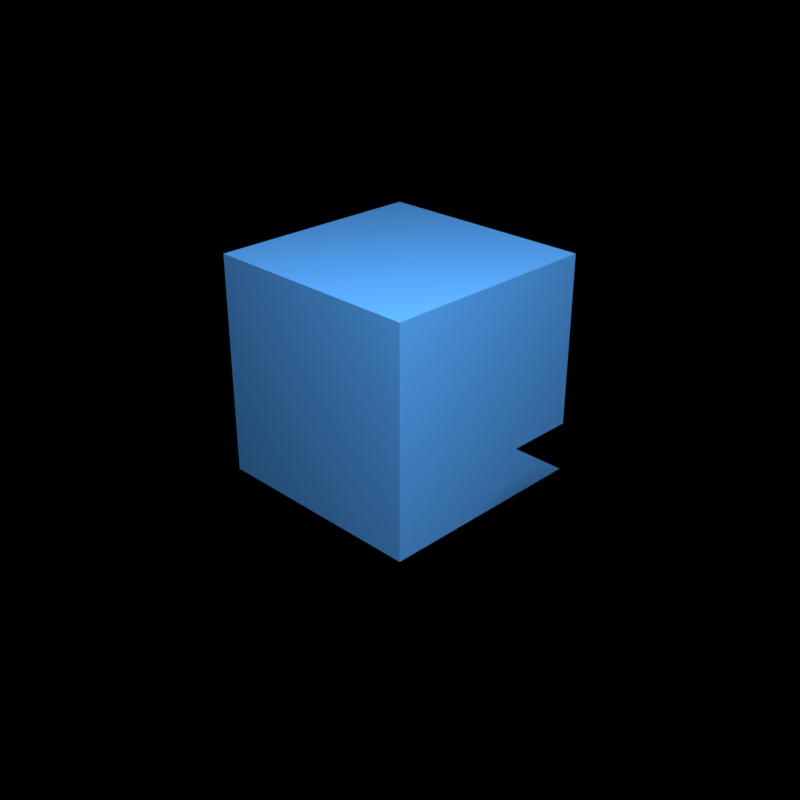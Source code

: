# Source: base.blend  (saved by Blender 5.3.31; exported with 4.5.12 LTS)
import bpy
from mathutils import Matrix  # noqa: F401  (used for matrix-valued properties, if any)

bpy.ops.wm.read_factory_settings(use_empty=True)
scene = bpy.context.scene
scene.name = 'Scene'

# ---- materials (node trees are filled in below, after node groups)
mat_moblend_basematerial = bpy.data.materials.new('MoBlend_BaseMaterial')

# ---- node groups
ng_moblend_columnchart = bpy.data.node_groups.new('MoBlend_ColumnChart', 'GeometryNodeTree')
_s = ng_moblend_columnchart.interface.new_socket(name='Geometry', in_out='OUTPUT', socket_type='NodeSocketGeometry')
_s = ng_moblend_columnchart.interface.new_socket(name='Geometry', in_out='INPUT', socket_type='NodeSocketGeometry')
_s = ng_moblend_columnchart.interface.new_socket(name='Bar Width', in_out='INPUT', socket_type='NodeSocketFloat')
_s.default_value = 0.4
_s.min_value = 0.05
_s.max_value = 2.0
_N = ng_moblend_columnchart.nodes; _L = ng_moblend_columnchart.links
n0 = _N.new('NodeGroupInput'); n0.name = 'Group Input'; n0.location = (-800, 0)
n1 = _N.new('NodeGroupOutput'); n1.name = 'Group Output'; n1.location = (600, 0)
n2 = _N.new('GeometryNodeMeshCube'); n2.name = 'Cube'; n2.location = (-400, -200)
n3 = _N.new('ShaderNodeCombineXYZ'); n3.name = 'Combine XYZ'; n3.location = (-600, -200)
n3.inputs[2].default_value = 1.0
n4 = _N.new('GeometryNodeInstanceOnPoints'); n4.name = 'Instance on Points'; n4.location = (-100, 0)
n5 = _N.new('GeometryNodeInputNamedAttribute'); n5.name = 'Named Attribute'; n5.location = (-400, 150)
n5.inputs[0].default_value = 'bar_value'
n6 = _N.new('ShaderNodeCombineXYZ'); n6.name = 'Combine XYZ.001'; n6.location = (-100, 200)
n6.inputs[0].default_value = 1.0
n6.inputs[1].default_value = 1.0
n7 = _N.new('GeometryNodeScaleInstances'); n7.name = 'Scale Instances'; n7.location = (200, 0)
n8 = _N.new('ShaderNodeMath'); n8.name = 'Math'; n8.location = (200, 200)
n8.operation = 'MULTIPLY'
n9 = _N.new('ShaderNodeCombineXYZ'); n9.name = 'Combine XYZ.002'; n9.location = (400, 200)
n10 = _N.new('GeometryNodeTranslateInstances'); n10.name = 'Translate Instances'; n10.location = (400, 0)
n11 = _N.new('GeometryNodeRealizeInstances'); n11.name = 'Realize Instances'; n11.location = (600, 0)
_L.new(n0.outputs[1], n3.inputs[0])
_L.new(n0.outputs[1], n3.inputs[1])
_L.new(n3.outputs[0], n2.inputs[0])
_L.new(n0.outputs[0], n4.inputs[0])
_L.new(n2.outputs[0], n4.inputs[2])
_L.new(n5.outputs[0], n6.inputs[2])
_L.new(n4.outputs[0], n7.inputs[0])
_L.new(n6.outputs[0], n7.inputs[2])
_L.new(n5.outputs[0], n8.inputs[0])
_L.new(n8.outputs[0], n9.inputs[2])
_L.new(n7.outputs[0], n10.inputs[0])
_L.new(n9.outputs[0], n10.inputs[2])
_L.new(n10.outputs[0], n11.inputs[0])
_L.new(n11.outputs[0], n1.inputs[0])
n1.is_active_output = True

# ---- material node trees
mat_moblend_basematerial.use_nodes = True; mat_moblend_basematerial.node_tree.nodes.clear()
_N = mat_moblend_basematerial.node_tree.nodes; _L = mat_moblend_basematerial.node_tree.links
n0 = _N.new('ShaderNodeOutputMaterial'); n0.name = 'Material Output'; n0.location = (0, 0)
n1 = _N.new('ShaderNodeBsdfPrincipled'); n1.name = 'Principled BSDF'; n1.location = (0, 0)
n1.inputs[0].default_value = (0.06663, 0.2747, 0.6867, 1.0)
n1.inputs[2].default_value = 0.4
n1.inputs[10].default_value = 0.005
_L.new(n1.outputs[0], n0.inputs[0])
n0.is_active_output = True

# ---- cameras
cam_moblend_camera = bpy.data.cameras.new('MoBlend_Camera')

# ---- lights
light_moblend_keylight = bpy.data.lights.new('MoBlend_KeyLight', 'AREA')
light_moblend_keylight.energy = 300.0
light_moblend_keylight.size = 2.0

# ---- meshes
me_moblend_basecubemesh = bpy.data.meshes.new('MoBlend_BaseCubeMesh')
me_moblend_basecubemesh.from_pydata([(-0.5, -0.5, -0.5), (0.5, -0.5, -0.5), (0.5, 0.5, -0.5), (-0.5, 0.5, -0.5), (-0.5, -0.5, 0.5), (0.5, -0.5, 0.5), (0.5, 0.5, 0.5), (-0.5, 0.5, 0.5)], [], [(0, 1, 2, 3), (4, 5, 6, 7), (0, 1, 5, 4), (2, 3, 7, 6), (1, 2, 6, 5), (0, 3, 7, 4)])
me_moblend_basecubemesh.materials.append(mat_moblend_basematerial)
me_moblend_basecubemesh.update()
me_moblend_columnchartmesh = bpy.data.meshes.new('MoBlend_ColumnChartMesh')
me_moblend_columnchartmesh.from_pydata([(-2.0, 0.0, 0.0), (-1.0, 0.0, 0.0), (0.0, 0.0, 0.0), (1.0, 0.0, 0.0), (2.0, 0.0, 0.0)], [], [])
me_moblend_columnchartmesh.update()

# ---- objects
ob_moblend_basecube = bpy.data.objects.new('MoBlend_BaseCube', me_moblend_basecubemesh)
ob_moblend_camera = bpy.data.objects.new('MoBlend_Camera', cam_moblend_camera)
ob_moblend_keylight = bpy.data.objects.new('MoBlend_KeyLight', light_moblend_keylight)
ob_moblend_columnchart = bpy.data.objects.new('MoBlend_ColumnChart', me_moblend_columnchartmesh)

# ---- transforms, parenting, visibility, modifiers, constraints
ob_moblend_basecube.location = (0.0, 0.0, 0.0)
ob_moblend_camera.location = (3.0, -3.0, 2.0)
ob_moblend_camera.rotation_euler = (1.1, 0.0, 0.785)
ob_moblend_keylight.location = (2.0, -1.5, 3.0)
ob_moblend_columnchart.location = (0.0, 0.0, 0.0)
_m = ob_moblend_columnchart.modifiers.new('MoBlendChart', 'NODES')
_m.node_group = ng_moblend_columnchart

# ---- collection membership
scene.collection.objects.link(ob_moblend_basecube)
scene.collection.objects.link(ob_moblend_camera)
scene.collection.objects.link(ob_moblend_keylight)
scene.collection.objects.link(ob_moblend_columnchart)

# ---- scene / render settings (as saved in the file)
scene.camera = ob_moblend_camera
scene.frame_start = 1; scene.frame_end = 1; scene.frame_set(1)
scene.render.engine = 'CYCLES'
scene.render.resolution_x = 128
scene.render.resolution_y = 128
scene.render.bake_bias = 0.0
scene.render.bake_samples = 0
scene.render.compositor_device = 'GPU'
scene.cycles.use_denoising = False
scene.cycles.samples = 16
scene.eevee.use_volume_custom_range = False
scene.eevee.fast_gi_thickness_near = 0.1
scene.eevee.fast_gi_thickness_far = 0.0
scene.eevee.ray_tracing_options.screen_trace_thickness = 0.1
scene.view_settings.view_transform = 'Standard'
bpy.context.view_layer.update()
